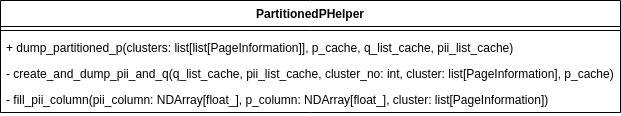

The diagram above was exported from draw.io. Its source (the exported page's mxGraphModel, read from the mxfile embedded in the PNG):
<mxGraphModel dx="819" dy="421" grid="1" gridSize="10" guides="1" tooltips="1" connect="1" arrows="1" fold="1" page="1" pageScale="1" pageWidth="850" pageHeight="1100" math="0" shadow="0">
  <root>
    <mxCell id="0" />
    <mxCell id="1" parent="0" />
    <mxCell id="Tmpg8XSSdkWelqLTBenZ-1" value="PartitionedPHelper" style="swimlane;fontStyle=1;align=center;verticalAlign=top;childLayout=stackLayout;horizontal=1;startSize=26;horizontalStack=0;resizeParent=1;resizeParentMax=0;resizeLast=0;collapsible=1;marginBottom=0;whiteSpace=wrap;html=1;" vertex="1" parent="1">
      <mxGeometry x="70" y="340" width="620" height="112" as="geometry" />
    </mxCell>
    <mxCell id="Tmpg8XSSdkWelqLTBenZ-3" value="" style="line;strokeWidth=1;fillColor=none;align=left;verticalAlign=middle;spacingTop=-1;spacingLeft=3;spacingRight=3;rotatable=0;labelPosition=right;points=[];portConstraint=eastwest;strokeColor=inherit;" vertex="1" parent="Tmpg8XSSdkWelqLTBenZ-1">
      <mxGeometry y="26" width="620" height="8" as="geometry" />
    </mxCell>
    <mxCell id="Tmpg8XSSdkWelqLTBenZ-4" value="+&amp;nbsp;dump_partitioned_p(&lt;span style=&quot;background-color: initial;&quot;&gt;clusters: list[list[PageInformation]], p_cache,&amp;nbsp;&lt;/span&gt;&lt;span style=&quot;background-color: initial;&quot;&gt;q_list_cache, pii_list_cache&lt;/span&gt;&lt;span style=&quot;background-color: initial;&quot;&gt;)&lt;/span&gt;&lt;span style=&quot;background-color: initial;&quot;&gt;&lt;br&gt;&lt;/span&gt;" style="text;strokeColor=none;fillColor=none;align=left;verticalAlign=top;spacingLeft=4;spacingRight=4;overflow=hidden;rotatable=0;points=[[0,0.5],[1,0.5]];portConstraint=eastwest;whiteSpace=wrap;html=1;" vertex="1" parent="Tmpg8XSSdkWelqLTBenZ-1">
      <mxGeometry y="34" width="620" height="26" as="geometry" />
    </mxCell>
    <mxCell id="Tmpg8XSSdkWelqLTBenZ-5" value="&lt;div&gt;- create_and_dump_pii_and_q(&lt;span style=&quot;background-color: initial;&quot;&gt;q_list_cache, pii_list_cache,&amp;nbsp;&lt;/span&gt;&lt;span style=&quot;background-color: initial;&quot;&gt;cluster_no: int, cluster: list[PageInformation], p_cache&lt;/span&gt;&lt;span style=&quot;background-color: initial;&quot;&gt;)&lt;/span&gt;&lt;/div&gt;" style="text;strokeColor=none;fillColor=none;align=left;verticalAlign=top;spacingLeft=4;spacingRight=4;overflow=hidden;rotatable=0;points=[[0,0.5],[1,0.5]];portConstraint=eastwest;whiteSpace=wrap;html=1;" vertex="1" parent="Tmpg8XSSdkWelqLTBenZ-1">
      <mxGeometry y="60" width="620" height="26" as="geometry" />
    </mxCell>
    <mxCell id="Tmpg8XSSdkWelqLTBenZ-6" value="- fill_pii_column(pii_column: NDArray[float_], p_column: NDArray[float_], cluster: list[PageInformation])" style="text;strokeColor=none;fillColor=none;align=left;verticalAlign=top;spacingLeft=4;spacingRight=4;overflow=hidden;rotatable=0;points=[[0,0.5],[1,0.5]];portConstraint=eastwest;whiteSpace=wrap;html=1;" vertex="1" parent="Tmpg8XSSdkWelqLTBenZ-1">
      <mxGeometry y="86" width="620" height="26" as="geometry" />
    </mxCell>
  </root>
</mxGraphModel>